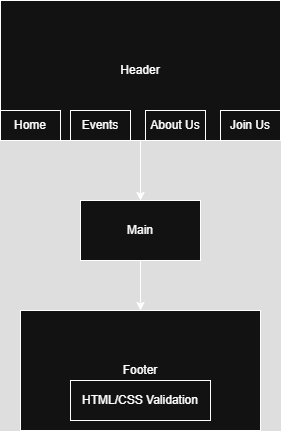

The diagram above was exported from draw.io. Its source (the exported page's mxGraphModel, read from the mxfile embedded in the PNG):
<mxGraphModel dx="1044" dy="562" grid="1" gridSize="10" guides="1" tooltips="1" connect="1" arrows="1" fold="1" page="1" pageScale="1" pageWidth="850" pageHeight="1100" math="0" shadow="0">
  <root>
    <mxCell id="0" />
    <mxCell id="1" parent="0" />
    <mxCell id="EqcHKq8bwcOESAKCc5mE-8" style="edgeStyle=orthogonalEdgeStyle;rounded=0;orthogonalLoop=1;jettySize=auto;html=1;exitX=0.5;exitY=1;exitDx=0;exitDy=0;entryX=0.5;entryY=0;entryDx=0;entryDy=0;" edge="1" parent="1" source="EqcHKq8bwcOESAKCc5mE-1" target="EqcHKq8bwcOESAKCc5mE-7">
      <mxGeometry relative="1" as="geometry" />
    </mxCell>
    <mxCell id="EqcHKq8bwcOESAKCc5mE-1" value="Header" style="rounded=0;whiteSpace=wrap;html=1;" vertex="1" parent="1">
      <mxGeometry x="280" y="70" width="280" height="140" as="geometry" />
    </mxCell>
    <mxCell id="EqcHKq8bwcOESAKCc5mE-2" value="Home" style="rounded=0;whiteSpace=wrap;html=1;" vertex="1" parent="1">
      <mxGeometry x="280" y="180" width="60" height="30" as="geometry" />
    </mxCell>
    <mxCell id="EqcHKq8bwcOESAKCc5mE-3" value="Events" style="rounded=0;whiteSpace=wrap;html=1;" vertex="1" parent="1">
      <mxGeometry x="350" y="180" width="60" height="30" as="geometry" />
    </mxCell>
    <mxCell id="EqcHKq8bwcOESAKCc5mE-4" value="Join Us" style="rounded=0;whiteSpace=wrap;html=1;" vertex="1" parent="1">
      <mxGeometry x="500" y="180" width="60" height="30" as="geometry" />
    </mxCell>
    <mxCell id="EqcHKq8bwcOESAKCc5mE-5" value="About Us" style="rounded=0;whiteSpace=wrap;html=1;" vertex="1" parent="1">
      <mxGeometry x="425" y="180" width="60" height="30" as="geometry" />
    </mxCell>
    <mxCell id="EqcHKq8bwcOESAKCc5mE-10" style="edgeStyle=orthogonalEdgeStyle;rounded=0;orthogonalLoop=1;jettySize=auto;html=1;exitX=0.5;exitY=1;exitDx=0;exitDy=0;entryX=0.5;entryY=0;entryDx=0;entryDy=0;" edge="1" parent="1" source="EqcHKq8bwcOESAKCc5mE-7" target="EqcHKq8bwcOESAKCc5mE-9">
      <mxGeometry relative="1" as="geometry" />
    </mxCell>
    <mxCell id="EqcHKq8bwcOESAKCc5mE-7" value="Main" style="rounded=0;whiteSpace=wrap;html=1;" vertex="1" parent="1">
      <mxGeometry x="360" y="270" width="120" height="60" as="geometry" />
    </mxCell>
    <mxCell id="EqcHKq8bwcOESAKCc5mE-9" value="Footer" style="rounded=0;whiteSpace=wrap;html=1;" vertex="1" parent="1">
      <mxGeometry x="300" y="380" width="240" height="120" as="geometry" />
    </mxCell>
    <mxCell id="EqcHKq8bwcOESAKCc5mE-11" value="HTML/CSS Validation" style="rounded=0;whiteSpace=wrap;html=1;" vertex="1" parent="1">
      <mxGeometry x="350" y="450" width="140" height="40" as="geometry" />
    </mxCell>
  </root>
</mxGraphModel>